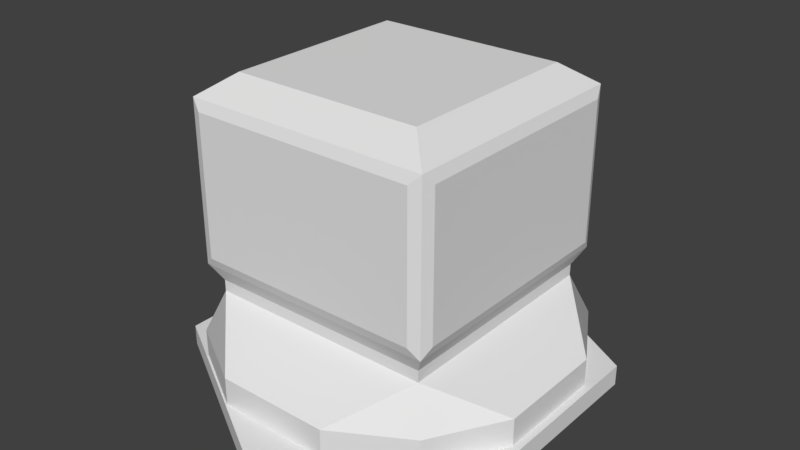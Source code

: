 # Source: Production_Sub_HQ.blend  (saved by Blender 2.80.75; exported with 4.5.12 LTS)
import bpy
from mathutils import Matrix  # noqa: F401  (used for matrix-valued properties, if any)

bpy.ops.wm.read_factory_settings(use_empty=True)
scene = bpy.context.scene
scene.name = 'Scene'

# ---- collections
col_collection_1 = bpy.data.collections.new('Collection 1'); scene.collection.children.link(col_collection_1)

# ---- materials (node trees are filled in below, after node groups)
mat_none = bpy.data.materials.new('None')
mat_none.alpha_threshold = 0.0
mat_none.use_transparent_shadow = False
mat_none.roughness = 0.5

# ---- material node trees

# ---- world
world_world = bpy.data.worlds.new('World'); scene.world = world_world
world_world.color = (0.05088, 0.05088, 0.05088)
world_world.use_sun_shadow = False
world_world.sun_shadow_jitter_overblur = 0.0
world_world.cycles.sampling_method = 'MANUAL'

# ---- meshes
me_tile = bpy.data.meshes.new('Tile')
me_tile.from_pydata([(0.0, 0.0, 0.0), (0.0, 0.0, 1.0), (0.866, 0.0, 0.5), (0.866, 0.0, -0.5), (0.0, 0.0, -1.0), (-0.866, 0.0, -0.5), (-0.866, 0.0, 0.5), (0.0, 0.1, 1.466e-07), (0.0, 0.1, 1.0), (0.866, 0.1, 0.5), (0.866, 0.1, -0.5), (0.0, 0.1, -1.0), (-0.866, 0.1, -0.5), (-0.866, 0.1, 0.5), (-0.6269, 0.09459, 0.6269), (-0.6269, 0.2362, 0.6269), (-0.6269, 0.09459, -0.6269), (-0.6269, 0.2362, -0.6269), (0.6269, 0.09459, 0.6269), (0.6269, 0.2362, 0.6269), (0.6269, 0.09459, -0.6269), (0.6269, 0.2362, -0.6269), (-0.8306, 0.09459, -0.2769), (-0.8306, 0.09459, 0.2769), (-0.6269, 0.1418, 0.6269), (-0.6269, 0.189, 0.6269), (-0.8306, 0.2362, 0.2769), (-0.8306, 0.2362, -0.2769), (-0.6269, 0.189, -0.6269), (-0.6269, 0.1418, -0.6269), (0.2769, 0.09459, -0.8306), (-0.2769, 0.09459, -0.8306), (-0.2769, 0.2362, -0.8306), (0.2769, 0.2362, -0.8306), (0.6269, 0.189, -0.6269), (0.6269, 0.1418, -0.6269), (0.8306, 0.09459, 0.2769), (0.8306, 0.09459, -0.2769), (0.8306, 0.2362, -0.2769), (0.8306, 0.2362, 0.2769), (0.6269, 0.189, 0.6269), (0.6269, 0.1418, 0.6269), (-0.2769, 0.09459, 0.8306), (0.2769, 0.09459, 0.8306), (0.2769, 0.2362, 0.8306), (-0.2769, 0.2362, 0.8306), (0.554, 0.4386, -0.554), (0.554, 0.4386, 0.554), (-0.554, 0.4386, -0.554), (-0.554, 0.4386, 0.554), (-0.209, 0.09459, -0.209), (-0.209, 0.09459, 0.209), (0.209, 0.09459, -0.209), (0.209, 0.09459, 0.209), (0.2769, 0.1418, 0.8306), (-0.2769, 0.1418, 0.8306), (0.2769, 0.189, 0.8306), (-0.2769, 0.189, 0.8306), (0.8306, 0.1418, -0.2769), (0.8306, 0.1418, 0.2769), (0.8306, 0.189, -0.2769), (0.8306, 0.189, 0.2769), (-0.2769, 0.1418, -0.8306), (0.2769, 0.1418, -0.8306), (-0.2769, 0.189, -0.8306), (0.2769, 0.189, -0.8306), (-0.8306, 0.1418, 0.2769), (-0.8306, 0.1418, -0.2769), (-0.8306, 0.189, 0.2769), (-0.8306, 0.189, -0.2769), (0.554, 0.4948, -0.554), (0.554, 0.4948, 0.554), (-0.554, 0.4948, -0.554), (-0.554, 0.4948, 0.554), (0.6222, 0.6319, -0.5522), (0.5522, 0.6319, 0.6222), (-0.5522, 0.6319, -0.6222), (-0.5522, 0.6319, 0.6222), (0.4652, 1.465, -0.4652), (0.4652, 1.465, 0.4652), (-0.4652, 1.465, -0.4652), (-0.4652, 1.465, 0.4652), (0.6222, 1.314, -0.5522), (0.5522, 1.314, 0.6222), (-0.5522, 1.314, -0.6222), (-0.5522, 1.314, 0.6222), (-0.6222, 0.6319, 0.5522), (0.6222, 0.6319, 0.5522), (-0.6222, 1.314, 0.5522), (0.6222, 1.314, 0.5522), (0.5522, 0.6319, -0.6222), (0.6022, 0.5819, 0.6022), (0.5522, 1.314, -0.6222), (0.6022, 1.364, 0.6022), (-0.6222, 0.6319, -0.5522), (0.6022, 0.5819, -0.6022), (-0.6222, 1.314, -0.5522), (0.6022, 1.364, -0.6022), (-0.6022, 0.5819, -0.6022), (-0.6022, 0.5819, 0.6022), (-0.6022, 1.364, -0.6022), (-0.6022, 1.364, 0.6022)], [], [(0, 2, 1), (0, 3, 2), (0, 4, 3), (0, 5, 4), (0, 6, 5), (0, 1, 6), (7, 8, 9), (7, 9, 10), (7, 10, 11), (7, 11, 12), (7, 12, 13), (7, 13, 8), (3, 4, 11, 10), (4, 5, 12, 11), (1, 2, 9, 8), (5, 6, 13, 12), (2, 3, 10, 9), (6, 1, 8, 13), (69, 27, 17, 28), (65, 33, 21, 34), (61, 39, 19, 40), (57, 45, 15, 25), (53, 36, 18, 43), (49, 26, 15, 45), (39, 47, 44, 19), (47, 49, 45, 44), (21, 33, 46, 38), (38, 46, 47, 39), (33, 32, 48, 46), (47, 46, 70, 71), (32, 17, 27, 48), (48, 27, 26, 49), (23, 51, 42, 14), (51, 53, 43, 42), (16, 31, 50, 22), (22, 50, 51, 23), (31, 30, 52, 50), (50, 52, 53, 51), (30, 20, 37, 52), (52, 37, 36, 53), (42, 55, 24, 14), (55, 57, 25, 24), (18, 41, 54, 43), (43, 54, 55, 42), (41, 40, 56, 54), (54, 56, 57, 55), (40, 19, 44, 56), (56, 44, 45, 57), (36, 59, 41, 18), (59, 61, 40, 41), (20, 35, 58, 37), (37, 58, 59, 36), (35, 34, 60, 58), (58, 60, 61, 59), (34, 21, 38, 60), (60, 38, 39, 61), (30, 63, 35, 20), (63, 65, 34, 35), (16, 29, 62, 31), (31, 62, 63, 30), (29, 28, 64, 62), (62, 64, 65, 63), (28, 17, 32, 64), (64, 32, 33, 65), (22, 67, 29, 16), (67, 69, 28, 29), (14, 24, 66, 23), (23, 66, 67, 22), (24, 25, 68, 66), (66, 68, 69, 67), (25, 15, 26, 68), (68, 26, 27, 69), (73, 71, 91, 99), (49, 47, 71, 73), (48, 49, 73, 72), (46, 48, 72, 70), (94, 86, 88, 96), (72, 73, 99, 98), (70, 72, 98, 95), (71, 70, 95, 91), (78, 80, 81, 79), (90, 76, 84, 92), (87, 74, 82, 89), (77, 75, 83, 85), (78, 79, 93, 97), (81, 80, 100, 101), (80, 78, 97, 100), (79, 81, 101, 93), (75, 77, 99, 91), (85, 83, 93, 101), (77, 85, 101, 99), (83, 75, 91, 93), (74, 87, 91, 95), (89, 82, 97, 93), (82, 74, 95, 97), (87, 89, 93, 91), (76, 90, 95, 98), (92, 84, 100, 97), (84, 76, 98, 100), (90, 92, 97, 95), (86, 94, 98, 99), (96, 88, 101, 100), (88, 86, 99, 101), (94, 96, 100, 98)])
_k = set([(1, 2), (1, 6), (2, 3), (3, 4), (4, 5), (5, 6), (8, 9), (8, 13), (9, 10), (10, 11), (11, 12), (12, 13)])
me_tile.attributes.new('sharp_edge', 'BOOLEAN', 'EDGE').data.foreach_set('value', [ (min(e.vertices), max(e.vertices)) in _k for e in me_tile.edges])
_uv = me_tile.uv_layers.new(name='UVMap')
_uv.uv.foreach_set('vector', [0.5, 0.5, 6.883e-08, 0.25, 0.0, 0.75, 0.5, 0.5, 0.5, 0.0, 6.883e-08, 0.25, 0.5, 0.5, 1.0, 0.25, 0.5, 0.0, 0.5, 0.5, 1.0, 0.75, 1.0, 0.25, 0.5, 0.5, 0.5, 1.0, 1.0, 0.75, 0.5, 0.5, 0.0, 0.75, 0.5, 1.0, 0.5, 0.5, 0.0, 0.75, 6.883e-08, 0.25, 0.5, 0.5, 6.883e-08, 0.25, 0.5, 0.0, 0.5, 0.5, 0.5, 0.0, 1.0, 0.25, 0.5, 0.5, 1.0, 0.25, 1.0, 0.75, 0.5, 0.5, 1.0, 0.75, 0.5, 1.0, 0.5, 0.5, 0.5, 1.0, 0.0, 0.75, 0.5, 0.0, 1.0, 0.25, 1.0, 0.25, 0.5, 0.0, 1.0, 0.25, 1.0, 0.75, 1.0, 0.75, 1.0, 0.25, 0.0, 0.75, 6.883e-08, 0.25, 6.883e-08, 0.25, 0.0, 0.75, 1.0, 0.75, 0.5, 1.0, 0.5, 1.0, 1.0, 0.75, 6.883e-08, 0.25, 0.5, 0.0, 0.5, 0.0, 6.883e-08, 0.25, 0.5, 1.0, 0.0, 0.75, 0.0, 0.75, 0.5, 1.0, 0.5417, 0.1667, 0.625, 0.1667, 0.625, 0.25, 0.5417, 0.25, 0.5417, 0.4167, 0.625, 0.4167, 0.625, 0.5, 0.5417, 0.5, 0.5417, 0.6667, 0.625, 0.6667, 0.625, 0.75, 0.5417, 0.75, 0.5417, 0.9167, 0.625, 0.9167, 0.625, 1.0, 0.5417, 1.0, 0.2917, 0.6667, 0.375, 0.6667, 0.375, 0.75, 0.2917, 0.75, 0.7917, 0.6667, 0.875, 0.6667, 0.875, 0.75, 0.7917, 0.75, 0.625, 0.6667, 0.7083, 0.6667, 0.7083, 0.75, 0.625, 0.75, 0.7083, 0.6667, 0.7917, 0.6667, 0.7917, 0.75, 0.7083, 0.75, 0.625, 0.5, 0.7083, 0.5, 0.7083, 0.5833, 0.625, 0.5833, 0.625, 0.5833, 0.7083, 0.5833, 0.7083, 0.6667, 0.625, 0.6667, 0.7083, 0.5, 0.7917, 0.5, 0.7917, 0.5833, 0.7083, 0.5833, 0.7083, 0.6667, 0.7083, 0.5833, 0.7083, 0.5833, 0.7083, 0.6667, 0.7917, 0.5, 0.875, 0.5, 0.875, 0.5833, 0.7917, 0.5833, 0.7917, 0.5833, 0.875, 0.5833, 0.875, 0.6667, 0.7917, 0.6667, 0.125, 0.6667, 0.2083, 0.6667, 0.2083, 0.75, 0.125, 0.75, 0.2083, 0.6667, 0.2917, 0.6667, 0.2917, 0.75, 0.2083, 0.75, 0.125, 0.5, 0.2083, 0.5, 0.2083, 0.5833, 0.125, 0.5833, 0.125, 0.5833, 0.2083, 0.5833, 0.2083, 0.6667, 0.125, 0.6667, 0.2083, 0.5, 0.2917, 0.5, 0.2917, 0.5833, 0.2083, 0.5833, 0.2083, 0.5833, 0.2917, 0.5833, 0.2917, 0.6667, 0.2083, 0.6667, 0.2917, 0.5, 0.375, 0.5, 0.375, 0.5833, 0.2917, 0.5833, 0.2917, 0.5833, 0.375, 0.5833, 0.375, 0.6667, 0.2917, 0.6667, 0.375, 0.9167, 0.4583, 0.9167, 0.4583, 1.0, 0.375, 1.0, 0.4583, 0.9167, 0.5417, 0.9167, 0.5417, 1.0, 0.4583, 1.0, 0.375, 0.75, 0.4583, 0.75, 0.4583, 0.8333, 0.375, 0.8333, 0.375, 0.8333, 0.4583, 0.8333, 0.4583, 0.9167, 0.375, 0.9167, 0.4583, 0.75, 0.5417, 0.75, 0.5417, 0.8333, 0.4583, 0.8333, 0.4583, 0.8333, 0.5417, 0.8333, 0.5417, 0.9167, 0.4583, 0.9167, 0.5417, 0.75, 0.625, 0.75, 0.625, 0.8333, 0.5417, 0.8333, 0.5417, 0.8333, 0.625, 0.8333, 0.625, 0.9167, 0.5417, 0.9167, 0.375, 0.6667, 0.4583, 0.6667, 0.4583, 0.75, 0.375, 0.75, 0.4583, 0.6667, 0.5417, 0.6667, 0.5417, 0.75, 0.4583, 0.75, 0.375, 0.5, 0.4583, 0.5, 0.4583, 0.5833, 0.375, 0.5833, 0.375, 0.5833, 0.4583, 0.5833, 0.4583, 0.6667, 0.375, 0.6667, 0.4583, 0.5, 0.5417, 0.5, 0.5417, 0.5833, 0.4583, 0.5833, 0.4583, 0.5833, 0.5417, 0.5833, 0.5417, 0.6667, 0.4583, 0.6667, 0.5417, 0.5, 0.625, 0.5, 0.625, 0.5833, 0.5417, 0.5833, 0.5417, 0.5833, 0.625, 0.5833, 0.625, 0.6667, 0.5417, 0.6667, 0.375, 0.4167, 0.4583, 0.4167, 0.4583, 0.5, 0.375, 0.5, 0.4583, 0.4167, 0.5417, 0.4167, 0.5417, 0.5, 0.4583, 0.5, 0.375, 0.25, 0.4583, 0.25, 0.4583, 0.3333, 0.375, 0.3333, 0.375, 0.3333, 0.4583, 0.3333, 0.4583, 0.4167, 0.375, 0.4167, 0.4583, 0.25, 0.5417, 0.25, 0.5417, 0.3333, 0.4583, 0.3333, 0.4583, 0.3333, 0.5417, 0.3333, 0.5417, 0.4167, 0.4583, 0.4167, 0.5417, 0.25, 0.625, 0.25, 0.625, 0.3333, 0.5417, 0.3333, 0.5417, 0.3333, 0.625, 0.3333, 0.625, 0.4167, 0.5417, 0.4167, 0.375, 0.1667, 0.4583, 0.1667, 0.4583, 0.25, 0.375, 0.25, 0.4583, 0.1667, 0.5417, 0.1667, 0.5417, 0.25, 0.4583, 0.25, 0.375, 0.0, 0.4583, 0.0, 0.4583, 0.08333, 0.375, 0.08333, 0.375, 0.08333, 0.4583, 0.08333, 0.4583, 0.1667, 0.375, 0.1667, 0.4583, 0.0, 0.5417, 0.0, 0.5417, 0.08333, 0.4583, 0.08333, 0.4583, 0.08333, 0.5417, 0.08333, 0.5417, 0.1667, 0.4583, 0.1667, 0.5417, 0.0, 0.625, 0.0, 0.625, 0.08333, 0.5417, 0.08333, 0.5417, 0.08333, 0.625, 0.08333, 0.625, 0.1667, 0.5417, 0.1667, 0.7917, 0.6667, 0.7083, 0.6667, 0.7083, 0.6667, 0.7917, 0.6667, 0.7917, 0.6667, 0.7083, 0.6667, 0.7083, 0.6667, 0.7917, 0.6667, 0.7917, 0.5833, 0.7917, 0.6667, 0.7917, 0.6667, 0.7917, 0.5833, 0.7083, 0.5833, 0.7917, 0.5833, 0.7917, 0.5833, 0.7083, 0.5833, 0.7917, 0.5868, 0.7917, 0.6632, 0.7917, 0.6632, 0.7917, 0.5868, 0.7917, 0.5833, 0.7917, 0.6667, 0.7917, 0.6667, 0.7917, 0.5833, 0.7083, 0.5833, 0.7917, 0.5833, 0.7917, 0.5833, 0.7083, 0.5833, 0.7083, 0.6667, 0.7083, 0.5833, 0.7083, 0.5833, 0.7083, 0.6667, 0.7178, 0.5928, 0.7822, 0.5928, 0.7822, 0.6572, 0.7178, 0.6572, 0.7118, 0.5833, 0.7882, 0.5833, 0.7882, 0.5833, 0.7118, 0.5833, 0.7083, 0.6632, 0.7083, 0.5868, 0.7083, 0.5868, 0.7083, 0.6632, 0.7882, 0.6667, 0.7118, 0.6667, 0.7118, 0.6667, 0.7882, 0.6667, 0.7178, 0.5928, 0.7178, 0.6572, 0.7083, 0.6667, 0.7083, 0.5833, 0.7822, 0.6572, 0.7822, 0.5928, 0.7917, 0.5833, 0.7917, 0.6667, 0.7822, 0.5928, 0.7178, 0.5928, 0.7083, 0.5833, 0.7917, 0.5833, 0.7178, 0.6572, 0.7822, 0.6572, 0.7917, 0.6667, 0.7083, 0.6667, 0.7118, 0.6667, 0.7882, 0.6667, 0.7917, 0.6667, 0.7083, 0.6667, 0.7882, 0.6667, 0.7118, 0.6667, 0.7083, 0.6667, 0.7917, 0.6667, 0.7882, 0.6667, 0.7882, 0.6667, 0.7917, 0.6667, 0.7917, 0.6667, 0.7118, 0.6667, 0.7118, 0.6667, 0.7083, 0.6667, 0.7083, 0.6667, 0.7083, 0.5868, 0.7083, 0.6632, 0.7083, 0.6667, 0.7083, 0.5833, 0.7083, 0.6632, 0.7083, 0.5868, 0.7083, 0.5833, 0.7083, 0.6667, 0.7083, 0.5868, 0.7083, 0.5868, 0.7083, 0.5833, 0.7083, 0.5833, 0.7083, 0.6632, 0.7083, 0.6632, 0.7083, 0.6667, 0.7083, 0.6667, 0.7882, 0.5833, 0.7118, 0.5833, 0.7083, 0.5833, 0.7917, 0.5833, 0.7118, 0.5833, 0.7882, 0.5833, 0.7917, 0.5833, 0.7083, 0.5833, 0.7882, 0.5833, 0.7882, 0.5833, 0.7917, 0.5833, 0.7917, 0.5833, 0.7118, 0.5833, 0.7118, 0.5833, 0.7083, 0.5833, 0.7083, 0.5833, 0.7917, 0.6632, 0.7917, 0.5868, 0.7917, 0.5833, 0.7917, 0.6667, 0.7917, 0.5868, 0.7917, 0.6632, 0.7917, 0.6667, 0.7917, 0.5833, 0.7917, 0.6632, 0.7917, 0.6632, 0.7917, 0.6667, 0.7917, 0.6667, 0.7917, 0.5868, 0.7917, 0.5868, 0.7917, 0.5833, 0.7917, 0.5833])
me_tile.materials.append(mat_none)
me_tile.use_remesh_preserve_volume = False
me_tile.use_remesh_preserve_attributes = False
me_tile.use_mirror_vertex_groups = False
me_tile.update()
me_tile.normals_split_custom_set([tuple(v) for v in zip(*[iter([0.0, -1.0, 0.0, 0.0, -1.0, 0.0, 0.0, -1.0, 0.0, 0.0, -1.0, 0.0, 0.0, -1.0, 0.0, 0.0, -1.0, 0.0, 0.0, -1.0, 0.0, 0.0, -1.0, 0.0, 0.0, -1.0, 0.0, 0.0, -1.0, 0.0, 0.0, -1.0, 0.0, 0.0, -1.0, 0.0, 0.0, -1.0, 0.0, 0.0, -1.0, 0.0, 0.0, -1.0, 0.0, 0.0, -1.0, 0.0, 0.0, -1.0, 0.0, 0.0, -1.0, 0.0, 0.0, 1.0, 0.0, 0.0, 1.0, 0.0, 0.0, 1.0, 0.0, 0.0, 1.0, 0.0, 0.0, 1.0, 0.0, 0.0, 1.0, 0.0, 0.0, 1.0, 0.0, 0.0, 1.0, 0.0, 0.0, 1.0, 0.0, 0.0, 1.0, 0.0, 0.0, 1.0, 0.0, 0.0, 1.0, 0.0, 0.0, 1.0, 0.0, 0.0, 1.0, 0.0, 0.0, 1.0, 0.0, 0.0, 1.0, 0.0, 0.0, 1.0, 0.0, 0.0, 1.0, 0.0, 0.5, 1.341e-06, -0.866, 0.5, 1.341e-06, -0.866, 0.5, 1.341e-06, -0.866, 0.5, 1.341e-06, -0.866, -0.5, 1.341e-06, -0.866, -0.5, 1.341e-06, -0.866, -0.5, 1.341e-06, -0.866, -0.5, 1.341e-06, -0.866, 0.5, -1.043e-06, 0.866, 0.5, -1.043e-06, 0.866, 0.5, -1.043e-06, 0.866, 0.5, -1.043e-06, 0.866, -1.0, 0.0, 0.0, -1.0, 0.0, 0.0, -1.0, 0.0, 0.0, -1.0, 0.0, 0.0, 1.0, 0.0, 0.0, 1.0, 0.0, 0.0, 1.0, 0.0, 0.0, 1.0, 0.0, 0.0, -0.5, -1.043e-06, 0.866, -0.5, -1.043e-06, 0.866, -0.5, -1.043e-06, 0.866, -0.5, -1.043e-06, 0.866, -0.8643, 0.0, -0.5029, -0.8643, 0.0, -0.5029, -0.8643, 0.0, -0.5029, -0.8643, 0.0, -0.5029, 0.5029, 0.0, -0.8643, 0.5029, 0.0, -0.8643, 0.5029, 0.0, -0.8643, 0.5029, 0.0, -0.8643, 0.8643, 0.0, 0.5029, 0.8643, 0.0, 0.5029, 0.8643, 0.0, 0.5029, 0.8643, 0.0, 0.5029, -0.5029, 0.0, 0.8643, -0.5029, 0.0, 0.8643, -0.5029, 0.0, 0.8643, -0.5029, 0.0, 0.8643, -5.052e-09, -1.0, 1.771e-07, -5.052e-09, -1.0, 1.771e-07, -5.052e-09, -1.0, 1.771e-07, -5.052e-09, -1.0, 1.771e-07, -0.6301, 0.4537, 0.6301, -0.6301, 0.4537, 0.6301, -0.6301, 0.4537, 0.6301, -0.6301, 0.4537, 0.6301, 0.6301, 0.4537, 0.6301, 0.6301, 0.4537, 0.6301, 0.6301, 0.4537, 0.6301, 0.6301, 0.4537, 0.6301, 0.0, 0.8069, 0.5907, 0.0, 0.8069, 0.5907, 0.0, 0.8069, 0.5907, 0.0, 0.8069, 0.5907, 0.6301, 0.4537, -0.6301, 0.6301, 0.4537, -0.6301, 0.6301, 0.4537, -0.6301, 0.6301, 0.4537, -0.6301, 0.5907, 0.8069, -1.57e-07, 0.5907, 0.8069, -1.57e-07, 0.5907, 0.8069, -1.57e-07, 0.5907, 0.8069, -1.57e-07, 0.0, 0.8069, -0.5907, 0.0, 0.8069, -0.5907, 0.0, 0.8069, -0.5907, 0.0, 0.8069, -0.5907, 1.0, 0.0, 0.0, 1.0, 0.0, 0.0, 1.0, 0.0, 0.0, 1.0, 0.0, 0.0, -0.6301, 0.4537, -0.6301, -0.6301, 0.4537, -0.6301, -0.6301, 0.4537, -0.6301, -0.6301, 0.4537, -0.6301, -0.5907, 0.8069, -1.831e-07, -0.5907, 0.8069, -1.831e-07, -0.5907, 0.8069, -1.831e-07, -0.5907, 0.8069, -1.831e-07, -1.676e-09, -1.0, 1.771e-07, -1.676e-09, -1.0, 1.771e-07, -1.676e-09, -1.0, 1.771e-07, -1.676e-09, -1.0, 1.771e-07, 0.0, -1.0, 1.727e-07, 0.0, -1.0, 1.727e-07, 0.0, -1.0, 1.727e-07, 0.0, -1.0, 1.727e-07, 3.861e-09, -1.0, 1.771e-07, 3.861e-09, -1.0, 1.771e-07, 3.861e-09, -1.0, 1.771e-07, 3.861e-09, -1.0, 1.771e-07, 4.412e-15, -1.0, 1.85e-07, 4.412e-15, -1.0, 1.85e-07, 4.412e-15, -1.0, 1.85e-07, 4.412e-15, -1.0, 1.85e-07, 0.0, -1.0, 1.85e-07, 0.0, -1.0, 1.85e-07, 0.0, -1.0, 1.85e-07, 0.0, -1.0, 1.85e-07, 0.0, -1.0, 1.92e-07, 0.0, -1.0, 1.92e-07, 0.0, -1.0, 1.92e-07, 0.0, -1.0, 1.92e-07, -1.059e-08, -1.0, 1.771e-07, -1.059e-08, -1.0, 1.771e-07, -1.059e-08, -1.0, 1.771e-07, -1.059e-08, -1.0, 1.771e-07, -1.199e-08, -1.0, 1.85e-07, -1.199e-08, -1.0, 1.85e-07, -1.199e-08, -1.0, 1.85e-07, -1.199e-08, -1.0, 1.85e-07, -0.5029, 0.0, 0.8643, -0.5029, 0.0, 0.8643, -0.5029, 0.0, 0.8643, -0.5029, 0.0, 0.8643, -0.5029, 0.0, 0.8643, -0.5029, 0.0, 0.8643, -0.5029, 0.0, 0.8643, -0.5029, 0.0, 0.8643, 0.5029, 0.0, 0.8643, 0.5029, 0.0, 0.8643, 0.5029, 0.0, 0.8643, 0.5029, 0.0, 0.8643, 0.0, 0.0, 1.0, 0.0, 0.0, 1.0, 0.0, 0.0, 1.0, 0.0, 0.0, 1.0, 0.5029, 0.0, 0.8643, 0.5029, 0.0, 0.8643, 0.5029, 0.0, 0.8643, 0.5029, 0.0, 0.8643, 1.426e-07, 0.0, 1.0, 1.426e-07, 0.0, 1.0, 1.426e-07, 0.0, 1.0, 1.426e-07, 0.0, 1.0, 0.5029, 0.0, 0.8643, 0.5029, 0.0, 0.8643, 0.5029, 0.0, 0.8643, 0.5029, 0.0, 0.8643, 0.0, 0.0, 1.0, 0.0, 0.0, 1.0, 0.0, 0.0, 1.0, 0.0, 0.0, 1.0, 0.8643, 1.559e-06, 0.5029, 0.8643, 1.559e-06, 0.5029, 0.8643, 1.559e-06, 0.5029, 0.8643, 1.559e-06, 0.5029, 0.8643, 0.0, 0.5029, 0.8643, 0.0, 0.5029, 0.8643, 0.0, 0.5029, 0.8643, 0.0, 0.5029, 0.8643, -7.927e-07, -0.5029, 0.8643, -7.927e-07, -0.5029, 0.8643, -7.927e-07, -0.5029, 0.8643, -7.927e-07, -0.5029, 1.0, 5.608e-07, 0.0, 1.0, 5.608e-07, 0.0, 1.0, 5.608e-07, 0.0, 1.0, 5.608e-07, 0.0, 0.8643, 0.0, -0.5029, 0.8643, 0.0, -0.5029, 0.8643, 0.0, -0.5029, 0.8643, 0.0, -0.5029, 1.0, 0.0, 0.0, 1.0, 0.0, 0.0, 1.0, 0.0, 0.0, 1.0, 0.0, 0.0, 0.8643, 0.0, -0.5029, 0.8643, 0.0, -0.5029, 0.8643, 0.0, -0.5029, 0.8643, 0.0, -0.5029, 1.0, 0.0, 0.0, 1.0, 0.0, 0.0, 1.0, 0.0, 0.0, 1.0, 0.0, 0.0, 0.5029, 0.0, -0.8643, 0.5029, 0.0, -0.8643, 0.5029, 0.0, -0.8643, 0.5029, 0.0, -0.8643, 0.5029, 0.0, -0.8643, 0.5029, 0.0, -0.8643, 0.5029, 0.0, -0.8643, 0.5029, 0.0, -0.8643, -0.5029, 0.0, -0.8643, -0.5029, 0.0, -0.8643, -0.5029, 0.0, -0.8643, -0.5029, 0.0, -0.8643, 0.0, 0.0, -1.0, 0.0, 0.0, -1.0, 0.0, 0.0, -1.0, 0.0, 0.0, -1.0, -0.5029, 0.0, -0.8643, -0.5029, 0.0, -0.8643, -0.5029, 0.0, -0.8643, -0.5029, 0.0, -0.8643, 0.0, 0.0, -1.0, 0.0, 0.0, -1.0, 0.0, 0.0, -1.0, 0.0, 0.0, -1.0, -0.5029, 0.0, -0.8643, -0.5029, 0.0, -0.8643, -0.5029, 0.0, -0.8643, -0.5029, 0.0, -0.8643, 0.0, 0.0, -1.0, 0.0, 0.0, -1.0, 0.0, 0.0, -1.0, 0.0, 0.0, -1.0, -0.8643, 1.559e-06, -0.5029, -0.8643, 1.559e-06, -0.5029, -0.8643, 1.559e-06, -0.5029, -0.8643, 1.559e-06, -0.5029, -0.8643, 0.0, -0.5029, -0.8643, 0.0, -0.5029, -0.8643, 0.0, -0.5029, -0.8643, 0.0, -0.5029, -0.8643, -7.927e-07, 0.5029, -0.8643, -7.927e-07, 0.5029, -0.8643, -7.927e-07, 0.5029, -0.8643, -7.927e-07, 0.5029, -1.0, 5.608e-07, 0.0, -1.0, 5.608e-07, 0.0, -1.0, 5.608e-07, 0.0, -1.0, 5.608e-07, 0.0, -0.8643, 0.0, 0.5029, -0.8643, 0.0, 0.5029, -0.8643, 0.0, 0.5029, -0.8643, 0.0, 0.5029, -1.0, 0.0, 0.0, -1.0, 0.0, 0.0, -1.0, 0.0, 0.0, -1.0, 0.0, 0.0, -0.8643, 0.0, 0.5029, -0.8643, 0.0, 0.5029, -0.8643, 0.0, 0.5029, -0.8643, 0.0, 0.5029, -1.0, 0.0, 0.0, -1.0, 0.0, 0.0, -1.0, 0.0, 0.0, -1.0, 0.0, 0.0, 0.0, -0.4841, 0.875, 0.0, -0.4841, 0.875, 0.0, -0.4841, 0.875, 0.0, -0.4841, 0.875, 0.0, 0.0, 1.0, 0.0, 0.0, 1.0, 0.0, 0.0, 1.0, 0.0, 0.0, 1.0, -1.0, 0.0, 0.0, -1.0, 0.0, 0.0, -1.0, 0.0, 0.0, -1.0, 0.0, 0.0, 0.0, 0.0, -1.0, 0.0, 0.0, -1.0, 0.0, 0.0, -1.0, 0.0, 0.0, -1.0, -1.0, 0.0, 0.0, -1.0, 0.0, 0.0, -1.0, 0.0, 0.0, -1.0, 0.0, 0.0, -0.875, -0.4841, 1.132e-07, -0.875, -0.4841, 1.132e-07, -0.875, -0.4841, 1.132e-07, -0.875, -0.4841, 1.132e-07, 0.0, -0.4841, -0.875, 0.0, -0.4841, -0.875, 0.0, -0.4841, -0.875, 0.0, -0.4841, -0.875, 0.875, -0.4841, 1.132e-07, 0.875, -0.4841, 1.132e-07, 0.875, -0.4841, 1.132e-07, 0.875, -0.4841, 1.132e-07, 0.0, 1.0, -1.377e-07, 0.0, 1.0, -1.377e-07, 0.0, 1.0, -1.377e-07, 0.0, 1.0, -1.377e-07, 0.0, -2.62e-07, -1.0, 0.0, -2.62e-07, -1.0, 0.0, -2.62e-07, -1.0, 0.0, -2.62e-07, -1.0, 1.0, 0.0, 0.0, 1.0, 0.0, 0.0, 1.0, 0.0, 0.0, 1.0, 0.0, 0.0, 0.0, 2.62e-07, 1.0, 0.0, 2.62e-07, 1.0, 0.0, 2.62e-07, 1.0, 0.0, 2.62e-07, 1.0, 0.5927, 0.8054, -2.462e-07, 0.5927, 0.8054, -2.462e-07, 0.5927, 0.8054, -2.462e-07, 0.5927, 0.8054, -2.462e-07, -0.5927, 0.8054, -2.462e-07, -0.5927, 0.8054, -2.462e-07, -0.5927, 0.8054, -2.462e-07, -0.5927, 0.8054, -2.462e-07, 0.0, 0.8054, -0.5927, 0.0, 0.8054, -0.5927, 0.0, 0.8054, -0.5927, 0.0, 0.8054, -0.5927, 0.0, 0.8054, 0.5927, 0.0, 0.8054, 0.5927, 0.0, 0.8054, 0.5927, 0.0, 0.8054, 0.5927, 0.0, -0.3714, 0.9285, 0.0, -0.3714, 0.9285, 0.0, -0.3714, 0.9285, 0.0, -0.3714, 0.9285, 0.0, 0.3714, 0.9285, 0.0, 0.3714, 0.9285, 0.0, 0.3714, 0.9285, 0.0, 0.3714, 0.9285, -0.3714, 2.272e-07, 0.9285, -0.3714, 2.272e-07, 0.9285, -0.3714, 2.272e-07, 0.9285, -0.3714, 2.272e-07, 0.9285, 0.3714, 2.272e-07, 0.9285, 0.3714, 2.272e-07, 0.9285, 0.3714, 2.272e-07, 0.9285, 0.3714, 2.272e-07, 0.9285, 0.9285, -0.3714, 7.49e-08, 0.9285, -0.3714, 7.49e-08, 0.9285, -0.3714, 7.49e-08, 0.9285, -0.3714, 7.49e-08, 0.9285, 0.3714, -5.992e-08, 0.9285, 0.3714, -5.992e-08, 0.9285, 0.3714, -5.992e-08, 0.9285, 0.3714, -5.992e-08, 0.9285, -1.033e-07, -0.3714, 0.9285, -1.033e-07, -0.3714, 0.9285, -1.033e-07, -0.3714, 0.9285, -1.033e-07, -0.3714, 0.9285, 1.033e-07, 0.3714, 0.9285, 1.033e-07, 0.3714, 0.9285, 1.033e-07, 0.3714, 0.9285, 1.033e-07, 0.3714, 0.0, -0.3714, -0.9285, 0.0, -0.3714, -0.9285, 0.0, -0.3714, -0.9285, 0.0, -0.3714, -0.9285, 0.0, 0.3714, -0.9285, 0.0, 0.3714, -0.9285, 0.0, 0.3714, -0.9285, 0.0, 0.3714, -0.9285, -0.3714, -2.272e-07, -0.9285, -0.3714, -2.272e-07, -0.9285, -0.3714, -2.272e-07, -0.9285, -0.3714, -2.272e-07, -0.9285, 0.3714, -2.272e-07, -0.9285, 0.3714, -2.272e-07, -0.9285, 0.3714, -2.272e-07, -0.9285, 0.3714, -2.272e-07, -0.9285, -0.9285, -0.3714, 7.49e-08, -0.9285, -0.3714, 7.49e-08, -0.9285, -0.3714, 7.49e-08, -0.9285, -0.3714, 7.49e-08, -0.9285, 0.3714, -5.992e-08, -0.9285, 0.3714, -5.992e-08, -0.9285, 0.3714, -5.992e-08, -0.9285, 0.3714, -5.992e-08, -0.9285, 1.033e-07, 0.3714, -0.9285, 1.033e-07, 0.3714, -0.9285, 1.033e-07, 0.3714, -0.9285, 1.033e-07, 0.3714, -0.9285, -1.033e-07, -0.3714, -0.9285, -1.033e-07, -0.3714, -0.9285, -1.033e-07, -0.3714, -0.9285, -1.033e-07, -0.3714])] * 3)])

# ---- objects
ob_production_sub_hq = bpy.data.objects.new('Production Sub HQ', me_tile)

# ---- transforms, parenting, visibility, modifiers, constraints
ob_production_sub_hq.location = (0.0, 0.0, 0.0)
ob_production_sub_hq.rotation_euler = (1.571, -0.0, 0.0)
ob_production_sub_hq.lineart.crease_threshold = 0.0

# ---- collection membership
col_collection_1.objects.link(ob_production_sub_hq)

# ---- scene / render settings (as saved in the file)
scene.frame_start = 1; scene.frame_end = 250; scene.frame_set(17)
scene.render.engine = 'BLENDER_EEVEE_NEXT'
scene.render.resolution_percentage = 50
scene.render.dither_intensity = 0.0
scene.cycles.use_denoising = False
scene.cycles.samples = 128
scene.cycles.sampling_pattern = 'TABULATED_SOBOL'
scene.cycles.use_adaptive_sampling = False
scene.cycles.use_light_tree = False
scene.cycles.blur_glossy = 0.0
scene.cycles.sample_clamp_indirect = 0.0
scene.view_settings.view_transform = 'Standard'
bpy.context.view_layer.update()

# ---- added for rendering (the .blend has no active camera and no usable light): camera, sun
cam_auto = bpy.data.cameras.new('AutoCamera')
cam_auto.lens = 50.0
cam_auto.sensor_width = 36.0
cam_auto.clip_end = 1000.0
ob_auto_camera = bpy.data.objects.new('AutoCamera', cam_auto)
scene.collection.objects.link(ob_auto_camera)
ob_auto_camera.location = (2.79825, -3.3579, 2.97123)
ob_auto_camera.rotation_euler = (1.09748, -7.21219e-08, 0.694738)
scene.camera = ob_auto_camera
light_auto_sun = bpy.data.lights.new('AutoSun', 'SUN')
light_auto_sun.energy = 3.0
light_auto_sun.angle = 0.0523599
ob_auto_sun = bpy.data.objects.new('AutoSun', light_auto_sun)
scene.collection.objects.link(ob_auto_sun)
ob_auto_sun.rotation_euler = (0.872665, 0.174533, 0.523599)
bpy.context.view_layer.update()
